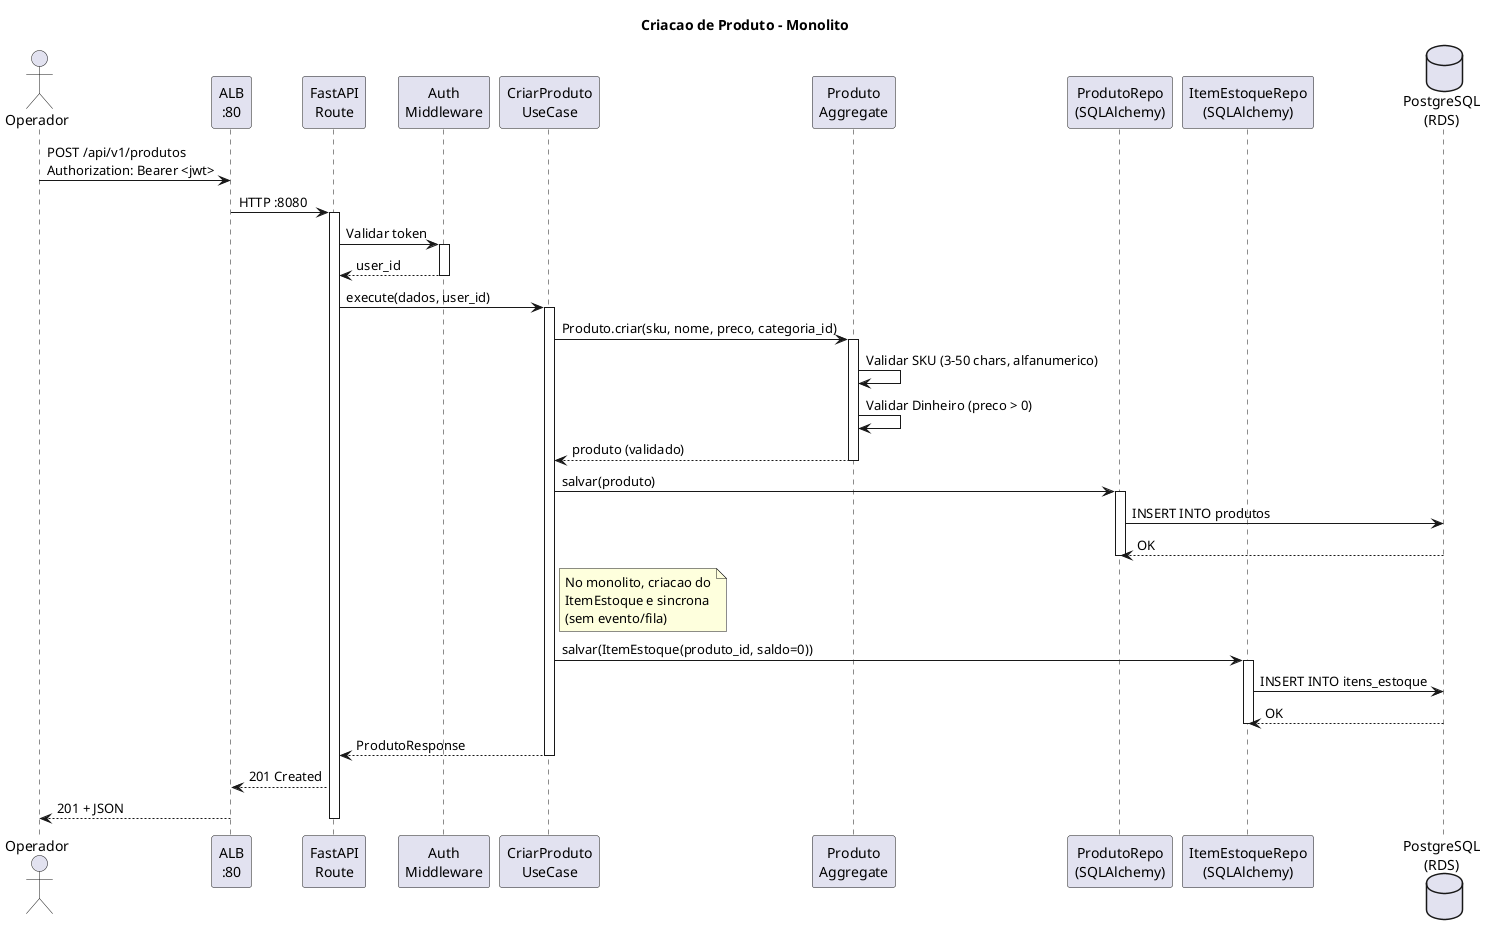

The diagram above was rendered by PlantUML. Its source (embedded in the PNG):
@startuml sequence-create-product-monolith
title Criacao de Produto - Monolito

actor Operador
participant "ALB\n:80" as alb
participant "FastAPI\nRoute" as route
participant "Auth\nMiddleware" as auth
participant "CriarProduto\nUseCase" as uc
participant "Produto\nAggregate" as domain
participant "ProdutoRepo\n(SQLAlchemy)" as repo
participant "ItemEstoqueRepo\n(SQLAlchemy)" as repo_est
database "PostgreSQL\n(RDS)" as db

Operador -> alb: POST /api/v1/produtos\nAuthorization: Bearer <jwt>
alb -> route: HTTP :8080
activate route

route -> auth: Validar token
activate auth
auth --> route: user_id
deactivate auth

route -> uc: execute(dados, user_id)
activate uc

uc -> domain: Produto.criar(sku, nome, preco, categoria_id)
activate domain
domain -> domain: Validar SKU (3-50 chars, alfanumerico)
domain -> domain: Validar Dinheiro (preco > 0)
domain --> uc: produto (validado)
deactivate domain

uc -> repo: salvar(produto)
activate repo
repo -> db: INSERT INTO produtos
db --> repo: OK
deactivate repo

note right of uc: No monolito, criacao do\nItemEstoque e sincrona\n(sem evento/fila)

uc -> repo_est: salvar(ItemEstoque(produto_id, saldo=0))
activate repo_est
repo_est -> db: INSERT INTO itens_estoque
db --> repo_est: OK
deactivate repo_est

uc --> route: ProdutoResponse
deactivate uc

route --> alb: 201 Created
alb --> Operador: 201 + JSON
deactivate route

@enduml